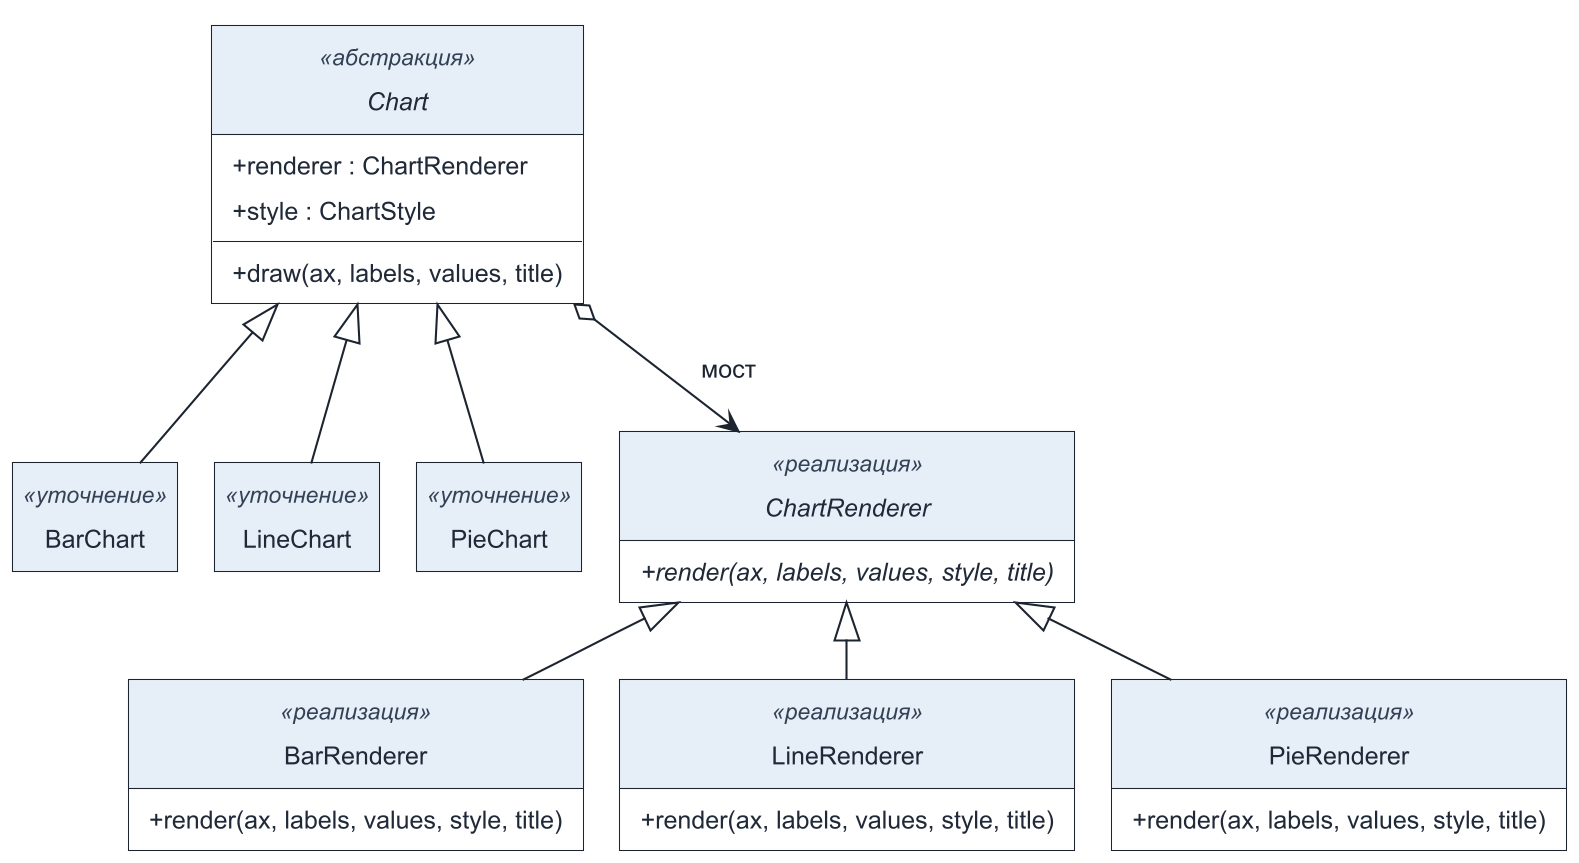

The diagram above was rendered by PlantUML. Its source (embedded in the PNG):
@startuml
!include uml-style.puml

abstract class Chart <<абстракция>> {
  + renderer : ChartRenderer
  + style : ChartStyle
  + draw(ax, labels, values, title)
}

class BarChart <<уточнение>>
class LineChart <<уточнение>>
class PieChart <<уточнение>>

abstract class ChartRenderer <<реализация>> {
  + {abstract} render(ax, labels, values, style, title)
}

class BarRenderer <<реализация>> {
  + render(ax, labels, values, style, title)
}

class LineRenderer <<реализация>> {
  + render(ax, labels, values, style, title)
}

class PieRenderer <<реализация>> {
  + render(ax, labels, values, style, title)
}

Chart <|-- BarChart
Chart <|-- LineChart
Chart <|-- PieChart
ChartRenderer <|-- BarRenderer
ChartRenderer <|-- LineRenderer
ChartRenderer <|-- PieRenderer
Chart o--> ChartRenderer : мост
@enduml